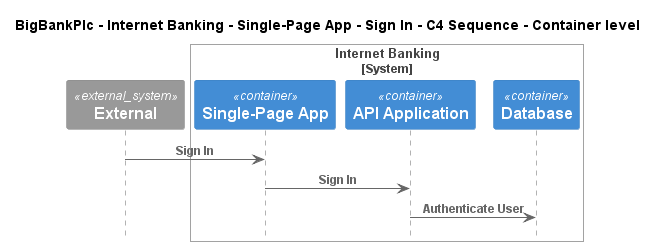

The diagram above was rendered by PlantUML. Its source (embedded in the PNG):
@startuml
!include ..\..\..\..\..\..\..\.c4s\C4_Sequence.puml

title BigBankPlc - Internet Banking - Single-Page App - Sign In - C4 Sequence - Container level

System_Ext(C4InterFlow.SoftwareSystems.ExternalSystem, "External", "")

System_Boundary(BigBankPlc.SoftwareSystems.InternetBanking, "Internet Banking")
    Container(BigBankPlc.SoftwareSystems.InternetBanking.Containers.SinglePageApp, "Single-Page App", "", "")
    Container(BigBankPlc.SoftwareSystems.InternetBanking.Containers.APIApplication, "API Application", "", "")
    ContainerDb(BigBankPlc.SoftwareSystems.InternetBanking.Containers.Database, "Database", "", "")
Boundary_End()

Rel(C4InterFlow.SoftwareSystems.ExternalSystem, BigBankPlc.SoftwareSystems.InternetBanking.Containers.SinglePageApp, "Sign In")
Rel(BigBankPlc.SoftwareSystems.InternetBanking.Containers.SinglePageApp, BigBankPlc.SoftwareSystems.InternetBanking.Containers.APIApplication, "Sign In")
Rel(BigBankPlc.SoftwareSystems.InternetBanking.Containers.APIApplication, BigBankPlc.SoftwareSystems.InternetBanking.Containers.Database, "Authenticate User")


@enduml